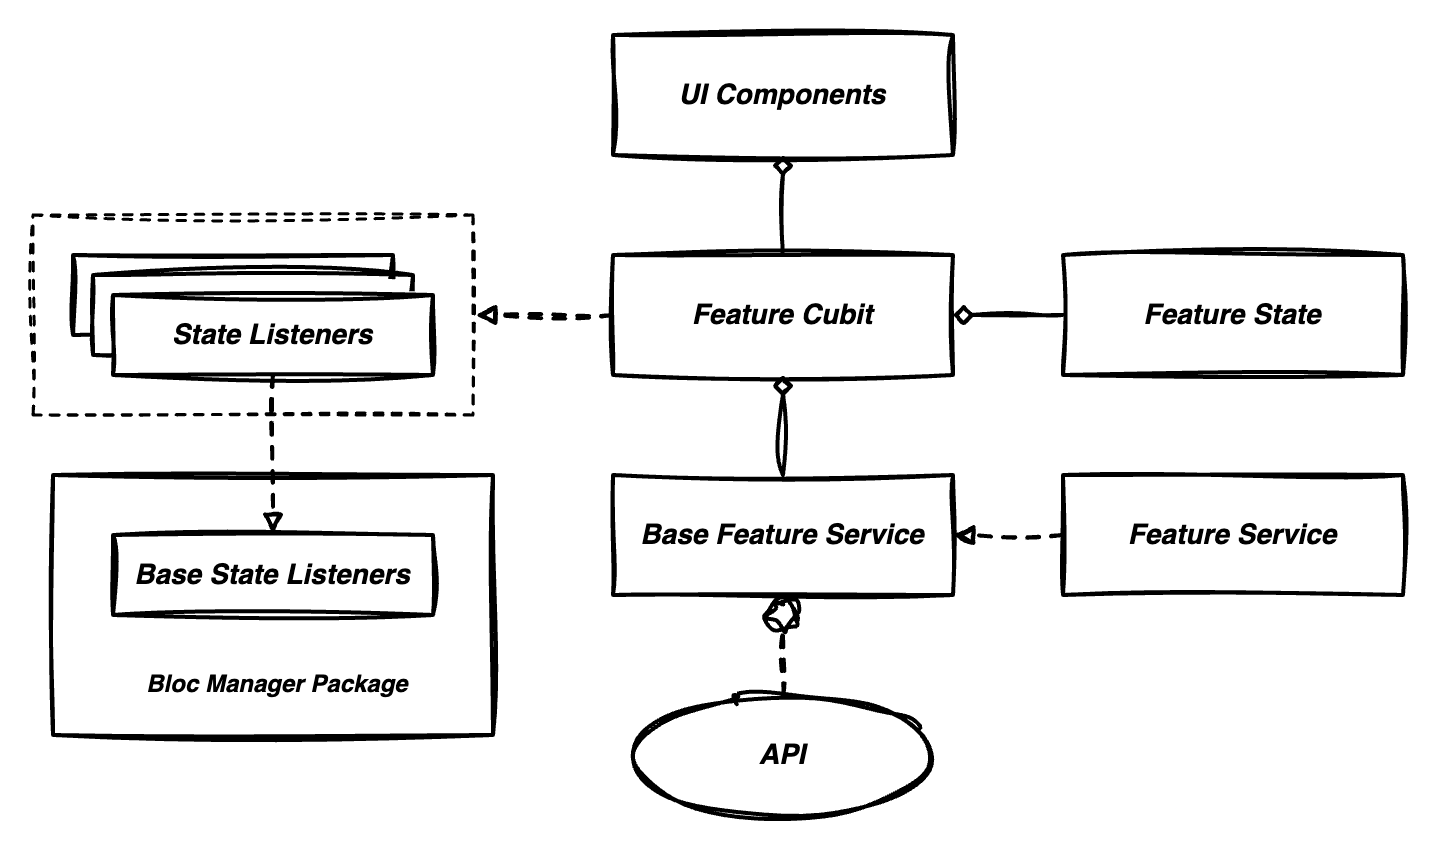

The diagram above was exported from draw.io. Its source (the exported page's mxGraphModel, read from the mxfile embedded in the PNG):
<mxGraphModel dx="2092" dy="1813" grid="1" gridSize="10" guides="1" tooltips="1" connect="1" arrows="1" fold="1" page="1" pageScale="1" pageWidth="850" pageHeight="1100" math="0" shadow="0">
  <root>
    <mxCell id="0" />
    <mxCell id="1" parent="0" />
    <mxCell id="sym_Ej258EgGN9iyfUwe-15" value="" style="rounded=0;whiteSpace=wrap;html=1;fontSize=14;sketch=1;curveFitting=1;jiggle=2;fontStyle=0;startSize=50;strokeWidth=2;shadow=0;dashed=0;arcSize=4;" parent="1" vertex="1">
      <mxGeometry x="-810" y="-850" width="220" height="130" as="geometry" />
    </mxCell>
    <mxCell id="YMWdoubiEic3nJtBfIlK-10" value="&lt;b&gt;&lt;i&gt;&lt;font style=&quot;font-size: 14px;&quot;&gt;Base Feature Service&lt;br&gt;&lt;/font&gt;&lt;/i&gt;&lt;/b&gt;" style="rounded=0;whiteSpace=wrap;html=1;sketch=1;curveFitting=1;jiggle=2;fontSize=14;fontStyle=0;startSize=50;strokeWidth=2;shadow=0;dashed=0;arcSize=4;" parent="1" vertex="1">
      <mxGeometry x="-530" y="-850" width="170" height="60" as="geometry" />
    </mxCell>
    <mxCell id="oxd1AN75Vg3AiaZAubvh-1" style="edgeStyle=orthogonalEdgeStyle;rounded=0;orthogonalLoop=1;jettySize=auto;html=1;exitX=0.5;exitY=0;exitDx=0;exitDy=0;entryX=0.5;entryY=1;entryDx=0;entryDy=0;endArrow=diamond;endFill=0;sketch=1;curveFitting=1;jiggle=2;strokeWidth=2;" parent="1" source="YMWdoubiEic3nJtBfIlK-10" target="oxd1AN75Vg3AiaZAubvh-9" edge="1">
      <mxGeometry relative="1" as="geometry">
        <mxPoint x="-446.25" y="-900" as="targetPoint" />
      </mxGeometry>
    </mxCell>
    <mxCell id="7Izyg6F2nDNsNUzlnIEZ-1" style="edgeStyle=orthogonalEdgeStyle;rounded=0;orthogonalLoop=1;jettySize=auto;html=1;entryX=0.5;entryY=1;entryDx=0;entryDy=0;endArrow=circle;endFill=0;sketch=1;curveFitting=1;jiggle=2;dashed=1;strokeWidth=2;exitX=0.5;exitY=0;exitDx=0;exitDy=0;" parent="1" source="gJOojatnoc0kgtdwVnqg-1" target="YMWdoubiEic3nJtBfIlK-10" edge="1">
      <mxGeometry relative="1" as="geometry">
        <mxPoint x="-187.5" y="-700" as="sourcePoint" />
      </mxGeometry>
    </mxCell>
    <mxCell id="gJOojatnoc0kgtdwVnqg-1" value="&lt;font style=&quot;font-size: 14px;&quot;&gt;&lt;i&gt;API&lt;/i&gt;&lt;/font&gt;" style="ellipse;whiteSpace=wrap;html=1;fontStyle=1;fontSize=12;sketch=1;curveFitting=1;jiggle=2;strokeWidth=2;" parent="1" vertex="1">
      <mxGeometry x="-520" y="-740" width="150" height="60" as="geometry" />
    </mxCell>
    <mxCell id="oxd1AN75Vg3AiaZAubvh-7" value="&lt;b&gt;&lt;i&gt;Feature State&lt;/i&gt;&lt;/b&gt;" style="rounded=0;whiteSpace=wrap;html=1;sketch=1;curveFitting=1;jiggle=2;fontSize=14;fontStyle=0;startSize=50;strokeWidth=2;shadow=0;dashed=0;arcSize=4;" parent="1" vertex="1">
      <mxGeometry x="-305" y="-960" width="170" height="60" as="geometry" />
    </mxCell>
    <mxCell id="sym_Ej258EgGN9iyfUwe-11" style="edgeStyle=orthogonalEdgeStyle;rounded=0;orthogonalLoop=1;jettySize=auto;html=1;exitX=0;exitY=0.5;exitDx=0;exitDy=0;entryX=1;entryY=0.5;entryDx=0;entryDy=0;endArrow=block;endFill=0;sketch=1;curveFitting=1;jiggle=2;strokeWidth=2;dashed=1;" parent="1" source="oxd1AN75Vg3AiaZAubvh-9" target="sym_Ej258EgGN9iyfUwe-4" edge="1">
      <mxGeometry relative="1" as="geometry" />
    </mxCell>
    <mxCell id="oxd1AN75Vg3AiaZAubvh-9" value="&lt;b&gt;&lt;i&gt;Feature Cubit&lt;/i&gt;&lt;/b&gt;" style="rounded=0;whiteSpace=wrap;html=1;sketch=1;curveFitting=1;jiggle=2;fontSize=14;fontStyle=0;startSize=50;strokeWidth=2;shadow=0;dashed=0;arcSize=4;" parent="1" vertex="1">
      <mxGeometry x="-530" y="-960" width="170" height="60" as="geometry" />
    </mxCell>
    <mxCell id="oxd1AN75Vg3AiaZAubvh-11" value="&lt;b&gt;&lt;i&gt;UI Components&lt;/i&gt;&lt;/b&gt;" style="rounded=0;whiteSpace=wrap;html=1;sketch=1;curveFitting=1;jiggle=2;fontSize=14;fontStyle=0;startSize=50;strokeWidth=2;shadow=0;dashed=0;arcSize=4;" parent="1" vertex="1">
      <mxGeometry x="-530" y="-1070" width="170" height="60" as="geometry" />
    </mxCell>
    <mxCell id="oxd1AN75Vg3AiaZAubvh-13" style="edgeStyle=orthogonalEdgeStyle;rounded=0;orthogonalLoop=1;jettySize=auto;html=1;exitX=0.5;exitY=0;exitDx=0;exitDy=0;entryX=0.5;entryY=1;entryDx=0;entryDy=0;endArrow=diamond;endFill=0;sketch=1;curveFitting=1;jiggle=2;strokeWidth=2;" parent="1" source="oxd1AN75Vg3AiaZAubvh-9" target="oxd1AN75Vg3AiaZAubvh-11" edge="1">
      <mxGeometry relative="1" as="geometry" />
    </mxCell>
    <mxCell id="sym_Ej258EgGN9iyfUwe-3" style="edgeStyle=orthogonalEdgeStyle;rounded=0;orthogonalLoop=1;jettySize=auto;html=1;exitX=0;exitY=0.5;exitDx=0;exitDy=0;entryX=1;entryY=0.5;entryDx=0;entryDy=0;endArrow=block;endFill=0;sketch=1;curveFitting=1;jiggle=2;strokeWidth=2;dashed=1;" parent="1" source="sym_Ej258EgGN9iyfUwe-2" target="YMWdoubiEic3nJtBfIlK-10" edge="1">
      <mxGeometry relative="1" as="geometry" />
    </mxCell>
    <mxCell id="sym_Ej258EgGN9iyfUwe-2" value="&lt;font style=&quot;&quot;&gt;&lt;b style=&quot;&quot;&gt;&lt;i&gt;Feature Service&lt;/i&gt;&lt;/b&gt;&lt;br&gt;&lt;/font&gt;" style="rounded=0;whiteSpace=wrap;html=1;sketch=1;curveFitting=1;jiggle=2;fontSize=14;fontStyle=0;startSize=50;strokeWidth=2;shadow=0;dashed=0;arcSize=4;" parent="1" vertex="1">
      <mxGeometry x="-305" y="-850" width="170" height="60" as="geometry" />
    </mxCell>
    <mxCell id="oxd1AN75Vg3AiaZAubvh-8" style="edgeStyle=orthogonalEdgeStyle;rounded=0;orthogonalLoop=1;jettySize=auto;html=1;entryX=1;entryY=0.5;entryDx=0;entryDy=0;endArrow=diamond;endFill=0;sketch=1;curveFitting=1;jiggle=2;strokeWidth=2;" parent="1" source="oxd1AN75Vg3AiaZAubvh-7" target="oxd1AN75Vg3AiaZAubvh-9" edge="1">
      <mxGeometry relative="1" as="geometry">
        <mxPoint x="-135" y="-1040" as="targetPoint" />
      </mxGeometry>
    </mxCell>
    <mxCell id="sym_Ej258EgGN9iyfUwe-4" value="" style="rounded=0;whiteSpace=wrap;html=1;dashed=1;shadow=0;glass=0;sketch=1;curveFitting=1;jiggle=2;strokeWidth=1.5;perimeterSpacing=1;" parent="1" vertex="1">
      <mxGeometry x="-820" y="-980" width="220" height="100" as="geometry" />
    </mxCell>
    <mxCell id="sym_Ej258EgGN9iyfUwe-5" value="&lt;b&gt;&lt;i&gt;&lt;font style=&quot;font-size: 14px;&quot;&gt;State Listeners&lt;br&gt;&lt;/font&gt;&lt;/i&gt;&lt;/b&gt;" style="rounded=0;whiteSpace=wrap;html=1;sketch=1;curveFitting=1;jiggle=2;fontSize=14;fontStyle=0;startSize=50;strokeWidth=2;shadow=0;dashed=0;arcSize=4;" parent="1" vertex="1">
      <mxGeometry x="-800" y="-960" width="160" height="40" as="geometry" />
    </mxCell>
    <mxCell id="sym_Ej258EgGN9iyfUwe-6" value="&lt;b&gt;&lt;i&gt;&lt;font style=&quot;font-size: 14px;&quot;&gt;State Listeners&lt;br&gt;&lt;/font&gt;&lt;/i&gt;&lt;/b&gt;" style="rounded=0;whiteSpace=wrap;html=1;sketch=1;curveFitting=1;jiggle=2;fontSize=14;fontStyle=0;startSize=50;strokeWidth=2;shadow=0;dashed=0;arcSize=4;" parent="1" vertex="1">
      <mxGeometry x="-790" y="-950" width="160" height="40" as="geometry" />
    </mxCell>
    <mxCell id="sym_Ej258EgGN9iyfUwe-7" value="&lt;b&gt;&lt;i&gt;&lt;font style=&quot;font-size: 14px;&quot;&gt;State Listeners&lt;br&gt;&lt;/font&gt;&lt;/i&gt;&lt;/b&gt;" style="rounded=0;whiteSpace=wrap;html=1;sketch=1;curveFitting=1;jiggle=2;fontSize=14;fontStyle=0;startSize=50;strokeWidth=2;shadow=0;dashed=0;arcSize=4;" parent="1" vertex="1">
      <mxGeometry x="-780" y="-940" width="160" height="40" as="geometry" />
    </mxCell>
    <mxCell id="sym_Ej258EgGN9iyfUwe-12" value="&lt;b&gt;&lt;i&gt;&lt;font style=&quot;font-size: 14px;&quot;&gt;Base State Listeners&lt;br&gt;&lt;/font&gt;&lt;/i&gt;&lt;/b&gt;" style="rounded=0;whiteSpace=wrap;html=1;sketch=1;curveFitting=1;jiggle=2;fontSize=14;fontStyle=0;startSize=50;strokeWidth=2;shadow=0;dashed=0;arcSize=4;" parent="1" vertex="1">
      <mxGeometry x="-780" y="-820" width="160" height="40" as="geometry" />
    </mxCell>
    <mxCell id="sym_Ej258EgGN9iyfUwe-14" style="edgeStyle=orthogonalEdgeStyle;rounded=0;orthogonalLoop=1;jettySize=auto;html=1;exitX=0.5;exitY=1;exitDx=0;exitDy=0;entryX=0.5;entryY=0;entryDx=0;entryDy=0;endArrow=block;endFill=0;sketch=1;curveFitting=1;jiggle=2;strokeWidth=2;dashed=1;" parent="1" source="sym_Ej258EgGN9iyfUwe-7" target="sym_Ej258EgGN9iyfUwe-12" edge="1">
      <mxGeometry relative="1" as="geometry" />
    </mxCell>
    <mxCell id="sym_Ej258EgGN9iyfUwe-16" value="&lt;i&gt;&lt;b&gt;Bloc Manager Package&lt;/b&gt;&lt;/i&gt;" style="text;html=1;strokeColor=none;fillColor=none;align=center;verticalAlign=middle;whiteSpace=wrap;rounded=0;" parent="1" vertex="1">
      <mxGeometry x="-765" y="-760" width="135" height="30" as="geometry" />
    </mxCell>
  </root>
</mxGraphModel>